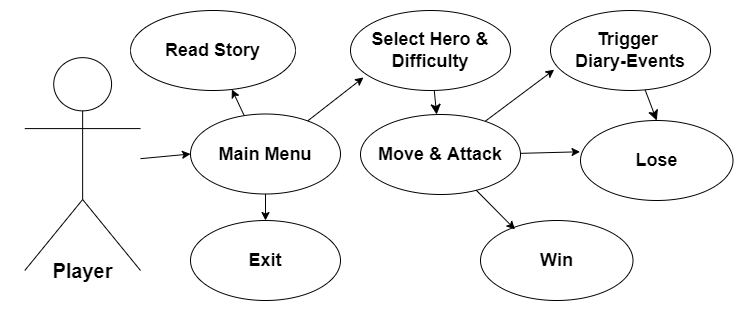

The diagram above was exported from draw.io. Its source (the exported page's mxGraphModel, read from the mxfile embedded in the PNG):
<mxGraphModel dx="1405" dy="853" grid="1" gridSize="10" guides="1" tooltips="1" connect="1" arrows="1" fold="1" page="1" pageScale="1" pageWidth="1169" pageHeight="827" math="0" shadow="0">
  <root>
    <mxCell id="0" />
    <mxCell id="1" parent="0" />
    <mxCell id="-zsUch77rnDCF0lywbXl-1" value="" style="rounded=0;whiteSpace=wrap;html=1;strokeColor=none;" vertex="1" parent="1">
      <mxGeometry x="90" y="220" width="740" height="320" as="geometry" />
    </mxCell>
    <mxCell id="H1BkmfzWYI20HWtlmB1V-1" value="&lt;font style=&quot;font-size: 18px;&quot;&gt;&lt;b style=&quot;&quot;&gt;Exit&lt;/b&gt;&lt;/font&gt;" style="ellipse;whiteSpace=wrap;html=1;" parent="1" vertex="1">
      <mxGeometry x="280" y="440" width="150" height="80" as="geometry" />
    </mxCell>
    <mxCell id="H1BkmfzWYI20HWtlmB1V-3" value="" style="endArrow=classic;html=1;rounded=0;exitX=0.5;exitY=1;exitDx=0;exitDy=0;" parent="1" source="g_GKenMj-eYyuo5Op3jj-4" target="H1BkmfzWYI20HWtlmB1V-1" edge="1">
      <mxGeometry width="50" height="50" relative="1" as="geometry">
        <mxPoint x="475.71000000000004" y="350" as="sourcePoint" />
        <mxPoint x="525.71" y="300" as="targetPoint" />
      </mxGeometry>
    </mxCell>
    <mxCell id="H1BkmfzWYI20HWtlmB1V-5" value="&lt;b&gt;&lt;font style=&quot;font-size: 18px;&quot;&gt;Trigger&amp;nbsp;&lt;/font&gt;&lt;/b&gt;&lt;div&gt;&lt;b&gt;&lt;font style=&quot;font-size: 18px;&quot;&gt;Diary-Events&lt;/font&gt;&lt;/b&gt;&lt;/div&gt;" style="ellipse;whiteSpace=wrap;html=1;" parent="1" vertex="1">
      <mxGeometry x="640" y="230" width="160" height="80" as="geometry" />
    </mxCell>
    <mxCell id="H1BkmfzWYI20HWtlmB1V-6" value="" style="endArrow=classic;html=1;rounded=0;entryX=0.023;entryY=0.74;entryDx=0;entryDy=0;entryPerimeter=0;" parent="1" source="H1BkmfzWYI20HWtlmB1V-16" target="H1BkmfzWYI20HWtlmB1V-5" edge="1">
      <mxGeometry width="50" height="50" relative="1" as="geometry">
        <mxPoint x="495.71000000000004" y="370" as="sourcePoint" />
        <mxPoint x="642.71" y="265" as="targetPoint" />
      </mxGeometry>
    </mxCell>
    <mxCell id="H1BkmfzWYI20HWtlmB1V-7" value="" style="group" parent="1" vertex="1" connectable="0">
      <mxGeometry x="140.00000000000003" y="277.14" width="90" height="232.86" as="geometry" />
    </mxCell>
    <mxCell id="H1BkmfzWYI20HWtlmB1V-8" value="Actor" style="shape=umlActor;verticalLabelPosition=bottom;verticalAlign=top;html=1;outlineConnect=0;fontColor=none;noLabel=1;" parent="H1BkmfzWYI20HWtlmB1V-7" vertex="1">
      <mxGeometry x="-25.714285714285715" width="115.71428571428572" height="212.86" as="geometry" />
    </mxCell>
    <mxCell id="H1BkmfzWYI20HWtlmB1V-15" value="&lt;b&gt;&lt;font style=&quot;font-size: 20px;&quot;&gt;Player&lt;/font&gt;&lt;/b&gt;" style="text;html=1;align=center;verticalAlign=middle;whiteSpace=wrap;rounded=0;" parent="H1BkmfzWYI20HWtlmB1V-7" vertex="1">
      <mxGeometry y="192.86" width="65" height="40" as="geometry" />
    </mxCell>
    <mxCell id="H1BkmfzWYI20HWtlmB1V-11" value="&lt;font style=&quot;font-size: 18px;&quot;&gt;&lt;b style=&quot;&quot;&gt;Read Story&lt;/b&gt;&lt;/font&gt;" style="ellipse;whiteSpace=wrap;html=1;" parent="1" vertex="1">
      <mxGeometry x="220" y="230" width="165" height="80" as="geometry" />
    </mxCell>
    <mxCell id="H1BkmfzWYI20HWtlmB1V-12" value="" style="endArrow=classic;html=1;rounded=0;exitX=0.37;exitY=0.068;exitDx=0;exitDy=0;exitPerimeter=0;" parent="1" source="g_GKenMj-eYyuo5Op3jj-4" target="H1BkmfzWYI20HWtlmB1V-11" edge="1">
      <mxGeometry width="50" height="50" relative="1" as="geometry">
        <mxPoint x="455.71000000000004" y="357" as="sourcePoint" />
        <mxPoint x="525.71" y="220" as="targetPoint" />
      </mxGeometry>
    </mxCell>
    <mxCell id="H1BkmfzWYI20HWtlmB1V-13" value="&lt;font style=&quot;font-size: 18px;&quot;&gt;&lt;b style=&quot;&quot;&gt;Lose&lt;/b&gt;&lt;/font&gt;" style="ellipse;whiteSpace=wrap;html=1;" parent="1" vertex="1">
      <mxGeometry x="670" y="340" width="152.5" height="80" as="geometry" />
    </mxCell>
    <mxCell id="H1BkmfzWYI20HWtlmB1V-14" value="" style="endArrow=classic;html=1;rounded=0;entryX=-0.003;entryY=0.391;entryDx=0;entryDy=0;entryPerimeter=0;" parent="1" source="H1BkmfzWYI20HWtlmB1V-16" target="H1BkmfzWYI20HWtlmB1V-13" edge="1">
      <mxGeometry width="50" height="50" relative="1" as="geometry">
        <mxPoint x="455.71000000000004" y="400" as="sourcePoint" />
        <mxPoint x="525.71" y="202" as="targetPoint" />
      </mxGeometry>
    </mxCell>
    <mxCell id="H1BkmfzWYI20HWtlmB1V-16" value="&lt;b&gt;&lt;font style=&quot;font-size: 18px;&quot;&gt;Move &amp;amp; Attack&lt;/font&gt;&lt;/b&gt;" style="ellipse;whiteSpace=wrap;html=1;" parent="1" vertex="1">
      <mxGeometry x="450" y="334" width="160" height="80" as="geometry" />
    </mxCell>
    <mxCell id="H1BkmfzWYI20HWtlmB1V-17" value="" style="endArrow=classic;html=1;rounded=0;entryX=0.081;entryY=0.837;entryDx=0;entryDy=0;entryPerimeter=0;" parent="1" source="g_GKenMj-eYyuo5Op3jj-4" target="ADMPWXMkAak9Y9b3jGdu-3" edge="1">
      <mxGeometry width="50" height="50" relative="1" as="geometry">
        <mxPoint x="465.71000000000004" y="345.43000000000006" as="sourcePoint" />
        <mxPoint x="642.71" y="191.43000000000006" as="targetPoint" />
      </mxGeometry>
    </mxCell>
    <mxCell id="W1OOp1iKK0j6zKRLLJYd-3" value="&lt;font style=&quot;font-size: 18px;&quot;&gt;&lt;b style=&quot;&quot;&gt;Win&lt;/b&gt;&lt;/font&gt;" style="ellipse;whiteSpace=wrap;html=1;" parent="1" vertex="1">
      <mxGeometry x="570" y="440" width="152.5" height="80" as="geometry" />
    </mxCell>
    <mxCell id="W1OOp1iKK0j6zKRLLJYd-4" value="" style="endArrow=classic;html=1;rounded=0;entryX=0.226;entryY=0.111;entryDx=0;entryDy=0;entryPerimeter=0;" parent="1" source="H1BkmfzWYI20HWtlmB1V-16" target="W1OOp1iKK0j6zKRLLJYd-3" edge="1">
      <mxGeometry width="50" height="50" relative="1" as="geometry">
        <mxPoint x="468.5" y="724" as="sourcePoint" />
        <mxPoint x="528.21" y="552" as="targetPoint" />
      </mxGeometry>
    </mxCell>
    <mxCell id="g_GKenMj-eYyuo5Op3jj-4" value="&lt;b&gt;&lt;font style=&quot;font-size: 18px;&quot;&gt;Main Menu&lt;/font&gt;&lt;/b&gt;" style="ellipse;whiteSpace=wrap;html=1;" parent="1" vertex="1">
      <mxGeometry x="280" y="333.5" width="150" height="80" as="geometry" />
    </mxCell>
    <mxCell id="g_GKenMj-eYyuo5Op3jj-5" value="" style="endArrow=classic;html=1;rounded=0;entryX=0;entryY=0.5;entryDx=0;entryDy=0;" parent="1" source="H1BkmfzWYI20HWtlmB1V-8" target="g_GKenMj-eYyuo5Op3jj-4" edge="1">
      <mxGeometry width="50" height="50" relative="1" as="geometry">
        <mxPoint x="476" y="366" as="sourcePoint" />
        <mxPoint x="642.71" y="265" as="targetPoint" />
      </mxGeometry>
    </mxCell>
    <mxCell id="ADMPWXMkAak9Y9b3jGdu-1" style="edgeStyle=none;curved=1;rounded=0;orthogonalLoop=1;jettySize=auto;html=1;entryX=0.5;entryY=0;entryDx=0;entryDy=0;fontSize=12;startSize=8;endSize=8;" parent="1" source="H1BkmfzWYI20HWtlmB1V-5" target="H1BkmfzWYI20HWtlmB1V-13" edge="1">
      <mxGeometry relative="1" as="geometry" />
    </mxCell>
    <mxCell id="ADMPWXMkAak9Y9b3jGdu-4" style="edgeStyle=none;curved=1;rounded=0;orthogonalLoop=1;jettySize=auto;html=1;fontSize=12;startSize=8;endSize=8;" parent="1" source="ADMPWXMkAak9Y9b3jGdu-3" target="H1BkmfzWYI20HWtlmB1V-16" edge="1">
      <mxGeometry relative="1" as="geometry" />
    </mxCell>
    <mxCell id="ADMPWXMkAak9Y9b3jGdu-3" value="&lt;span style=&quot;font-size: 18px;&quot;&gt;&lt;b&gt;Select Hero &amp;amp; Difficulty&lt;/b&gt;&lt;/span&gt;" style="ellipse;whiteSpace=wrap;html=1;" parent="1" vertex="1">
      <mxGeometry x="440" y="230" width="160" height="80" as="geometry" />
    </mxCell>
  </root>
</mxGraphModel>